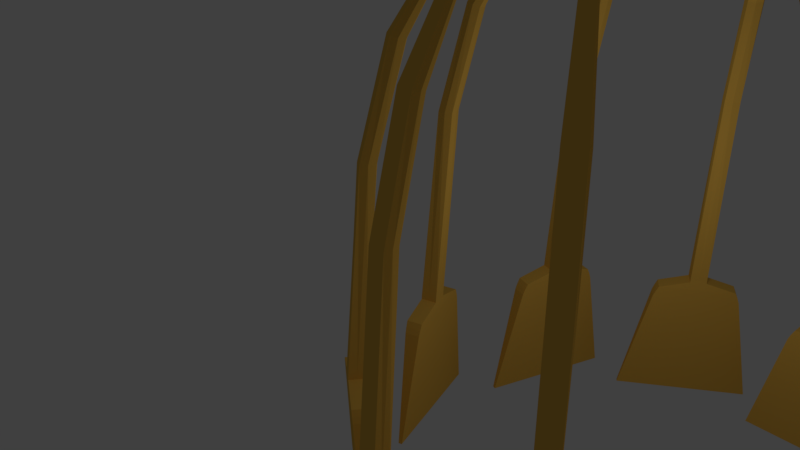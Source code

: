 # Source: Chandelier04.blend  (saved by Blender 2.79.0; exported with 4.5.12 LTS)
import bpy
from mathutils import Matrix  # noqa: F401  (used for matrix-valued properties, if any)

bpy.ops.wm.read_factory_settings(use_empty=True)
scene = bpy.context.scene
scene.name = 'Scene'

# ---- collections
col_collection_1 = bpy.data.collections.new('Collection 1'); scene.collection.children.link(col_collection_1)

# ---- materials (node trees are filled in below, after node groups)
mat_material_001 = bpy.data.materials.new('Material.001')
mat_material_001.alpha_threshold = 0.0
mat_material_001.roughness = 0.5

# ---- material node trees
mat_material_001.use_nodes = True; mat_material_001.node_tree.nodes.clear()
_N = mat_material_001.node_tree.nodes; _L = mat_material_001.node_tree.links
n0 = _N.new('ShaderNodeOutputMaterial'); n0.name = 'Material Output'; n0.location = (300, 300)
n1 = _N.new('ShaderNodeBsdfDiffuse'); n1.name = 'Diffuse BSDF'; n1.location = (10, 300)
n1.inputs[0].default_value = (0.8, 0.4736, 0.08098, 1.0)
_L.new(n1.outputs[0], n0.inputs[0])
n0.is_active_output = True

# ---- world
world_world = bpy.data.worlds.new('World'); scene.world = world_world
world_world.color = (0.05088, 0.05088, 0.05088)
world_world.use_sun_shadow = False
world_world.sun_shadow_jitter_overblur = 0.0
world_world.cycles.sampling_method = 'MANUAL'

# ---- cameras
cam_camera = bpy.data.cameras.new('Camera')
cam_camera.clip_end = 100.0
cam_camera.lens = 35.0
cam_camera.sensor_width = 32.0
cam_camera.sensor_height = 18.0
cam_camera.ortho_scale = 7.314
cam_camera.dof.focus_distance = 0.0

# ---- lights
light_lamp = bpy.data.lights.new('Lamp', 'POINT')
light_lamp.transmission_factor = 0.0
light_lamp.cutoff_distance = 30.0
light_lamp.energy = 100.0
light_lamp.shadow_buffer_clip_start = 1.001
light_lamp.shadow_soft_size = 1.0
light_lamp.shadow_maximum_resolution = 0.006
light_lamp.use_absolute_resolution = True

# ---- meshes
me_chandelierpedals = bpy.data.meshes.new('ChandelierPedals')
me_chandelierpedals.from_pydata([(-0.1688, 0.1638, -4.074), (0.1688, 0.1638, -4.074), (0.1688, -0.1638, -4.074), (-0.1688, -0.1638, -4.074), (-0.05921, 1.919, 4.022), (0.0604, 1.919, 4.021), (0.05921, 1.869, 4.126), (-0.0604, 1.869, 4.127), (-1.396, 0.03811, -6.904), (1.396, 0.03811, -6.904), (-1.396, -0.03811, -6.904), (1.396, -0.03811, -6.904), (-0.7925, -0.1638, -4.251), (0.7925, -0.1638, -4.251), (0.7925, 0.1638, -4.251), (-0.7925, 0.1638, -4.251), (-0.1688, 0.1638, -4.021), (0.1688, 0.1638, -4.021), (0.1688, -0.1638, -4.021), (-0.1688, -0.1638, -4.021), (2.905e-09, 0.1638, -4.074), (-4.316e-08, -0.1638, -4.074), (-2.234e-08, 1.929, 3.999), (-7.99e-08, 1.859, 4.148), (3.204e-07, 0.03811, -6.904), (-1.593e-07, -0.03811, -6.904), (1.539e-07, 0.1638, -4.251), (-7.335e-08, -0.1638, -4.251), (-4.316e-08, -0.1638, -4.021), (2.905e-09, 0.1638, -4.021), (-0.1688, 2.19e-08, -4.074), (0.1688, 7.38e-09, -4.074), (-0.0848, 1.894, 4.074), (0.0848, 1.894, 4.074), (-1.396, -5.124e-08, -6.904), (1.396, 6.1e-08, -6.904), (-0.7925, -5.358e-09, -4.251), (0.7925, 1.512e-08, -4.251), (-0.1688, 2.19e-08, -4.021), (0.1688, 7.38e-09, -4.021), (8.051e-08, 4.88e-09, -6.904), (-5.112e-08, 1.894, 4.074), (-0.8487, -0.158, -4.373), (-0.8487, 0.158, -4.373), (0.8487, -0.158, -4.373), (0.8487, 0.158, -4.373), (1.667e-07, 0.158, -4.373), (-8.093e-08, -0.158, -4.373), (-0.8487, -8.717e-09, -4.373), (0.8487, 1.848e-08, -4.373), (-0.8908, -0.1525, -4.488), (-0.8908, 0.1525, -4.488), (1.779e-07, 0.1525, -4.488), (-8.564e-08, -0.1525, -4.488), (-0.8908, -1.14e-08, -4.488), (0.8908, 2.116e-08, -4.488), (0.8908, -0.1525, -4.488), (0.8908, 0.1525, -4.488), (-0.1434, 0.3979, 0.02651), (0.1445, 0.3991, 0.02651), (0.1434, 0.1198, 0.02651), (-0.1445, 0.1187, 0.02651), (-4.441e-08, 0.09514, 0.02651), (3.184e-08, 0.4226, 0.02651), (-0.1688, 0.2589, 0.02651), (0.1688, 0.2589, 0.02651), (-0.1306, 0.8616, 2.016), (0.1324, 0.8633, 2.015), (0.1306, 0.6183, 2.085), (-0.1324, 0.6167, 2.085), (-0.1688, 0.74, 2.05), (-6.071e-08, 0.583, 2.096), (3.124e-08, 0.8969, 2.005), (0.1688, 0.74, 2.05)], [], [(53, 50, 10, 25), (41, 23, 6, 33), (72, 22, 5, 67), (73, 33, 6, 68), (71, 23, 7, 69), (38, 30, 3, 19), (40, 35, 11, 25), (55, 56, 11, 35), (54, 51, 8, 34), (52, 57, 9, 24), (20, 1, 14, 26), (30, 0, 15, 36), (31, 2, 13, 37), (21, 3, 12, 27), (64, 38, 19, 61), (21, 28, 19, 3), (31, 39, 18, 2), (20, 29, 17, 1), (0, 16, 29, 20), (2, 18, 28, 21), (2, 21, 27, 13), (0, 20, 26, 15), (51, 52, 24, 8), (34, 40, 25, 10), (68, 6, 23, 71), (66, 4, 22, 72), (32, 7, 23, 41), (56, 53, 25, 11), (4, 32, 41, 22), (8, 24, 40, 34), (1, 17, 39, 31), (58, 16, 38, 64), (1, 31, 37, 14), (3, 30, 36, 12), (50, 54, 34, 10), (57, 55, 35, 9), (24, 9, 35, 40), (16, 0, 30, 38), (67, 5, 33, 73), (22, 41, 33, 5), (14, 37, 49, 45), (12, 36, 48, 42), (13, 27, 47, 44), (15, 26, 46, 43), (26, 14, 45, 46), (36, 15, 43, 48), (37, 13, 44, 49), (27, 12, 42, 47), (45, 49, 55, 57), (42, 48, 54, 50), (44, 47, 53, 56), (43, 46, 52, 51), (46, 45, 57, 52), (48, 43, 51, 54), (49, 44, 56, 55), (47, 42, 50, 53), (17, 59, 65, 39), (66, 58, 64, 70), (16, 58, 63, 29), (18, 60, 62, 28), (70, 64, 61, 69), (28, 62, 61, 19), (39, 65, 60, 18), (29, 63, 59, 17), (32, 70, 69, 7), (4, 66, 70, 32), (59, 67, 73, 65), (58, 66, 72, 63), (60, 68, 71, 62), (62, 71, 69, 61), (65, 73, 68, 60), (63, 72, 67, 59)])
me_chandelierpedals.materials.append(mat_material_001)
me_chandelierpedals.use_remesh_preserve_volume = False
me_chandelierpedals.use_remesh_preserve_attributes = False
me_chandelierpedals.use_mirror_vertex_groups = False
me_chandelierpedals.update()

# ---- objects
ob_chandelier = bpy.data.objects.new('Chandelier', None)
ob_offset = bpy.data.objects.new('Offset', None)
ob_chandelierpedals = bpy.data.objects.new('ChandelierPedals', me_chandelierpedals)
ob_lamp = bpy.data.objects.new('Lamp', light_lamp)
ob_camera = bpy.data.objects.new('Camera', cam_camera)

# ---- transforms, parenting, visibility, modifiers, constraints
ob_chandelier.location = (1.513, 4.732, 0.0)
ob_chandelier.empty_image_offset = (0.0, 0.0)
ob_chandelier.lineart.crease_threshold = 0.0
ob_offset.parent = ob_chandelier
ob_offset.matrix_parent_inverse = Matrix(((1.0, 0.0, 0.0, -1.513), (0.0, 1.0, 0.0, -4.732), (0.0, 0.0, 1.0, -0.0), (0.0, 0.0, 0.0, 1.0)))
ob_offset.location = (0.0, 0.0, 0.0)
ob_offset.rotation_euler = (0.0, 0.0, 0.6283)
ob_offset.empty_image_offset = (0.0, 0.0)
ob_offset.lineart.crease_threshold = 0.0
ob_chandelierpedals.parent = ob_chandelier
ob_chandelierpedals.matrix_parent_inverse = Matrix(((1.0, 0.0, 0.0, -1.513), (0.0, 1.0, 0.0, -4.732), (0.0, 0.0, 1.0, -0.0), (0.0, 0.0, 0.0, 1.0)))
ob_chandelierpedals.location = (0.0, 0.0, 0.0)
ob_chandelierpedals.lock_rotations_4d = False
ob_chandelierpedals.empty_display_type = 'ARROWS'
ob_chandelierpedals.lineart.crease_threshold = 0.0
_m = ob_chandelierpedals.modifiers.new('Array', 'ARRAY')
_m.count = 10
_m.use_constant_offset = True
_m.constant_offset_displace = (3.03, 0.0, 0.0)
_m.use_relative_offset = False
_m.use_object_offset = True
_m.offset_object = ob_offset
ob_lamp.location = (1.548, 4.853, -1.022)
ob_lamp.rotation_euler = (0.6503, 0.05522, 1.866)
ob_lamp.lock_rotations_4d = False
ob_lamp.empty_display_type = 'ARROWS'
ob_lamp.color = (0.0, 0.0, 0.0, 0.0)
ob_lamp.lineart.crease_threshold = 0.0
ob_camera.location = (7.481, -6.508, 5.344)
ob_camera.rotation_euler = (1.109, 0.0, 0.8149)
ob_camera.lock_rotations_4d = False
ob_camera.empty_display_type = 'ARROWS'
ob_camera.color = (0.0, 0.0, 0.0, 0.0)
ob_camera.display_type = 'WIRE'
ob_camera.lineart.crease_threshold = 0.0

# ---- collection membership
col_collection_1.objects.link(ob_chandelier)
col_collection_1.objects.link(ob_offset)
col_collection_1.objects.link(ob_chandelierpedals)
col_collection_1.objects.link(ob_lamp)
col_collection_1.objects.link(ob_camera)

# ---- scene / render settings (as saved in the file)
scene.camera = ob_camera
scene.frame_start = 1; scene.frame_end = 250; scene.frame_set(0)
scene.render.engine = 'CYCLES'
scene.render.resolution_percentage = 50
scene.render.dither_intensity = 0.0
scene.cycles.use_denoising = False
scene.cycles.samples = 128
scene.cycles.sampling_pattern = 'TABULATED_SOBOL'
scene.cycles.use_adaptive_sampling = False
scene.cycles.use_light_tree = False
scene.cycles.blur_glossy = 0.0
scene.cycles.sample_clamp_indirect = 0.0
scene.view_settings.view_transform = 'Standard'
bpy.context.view_layer.update()
